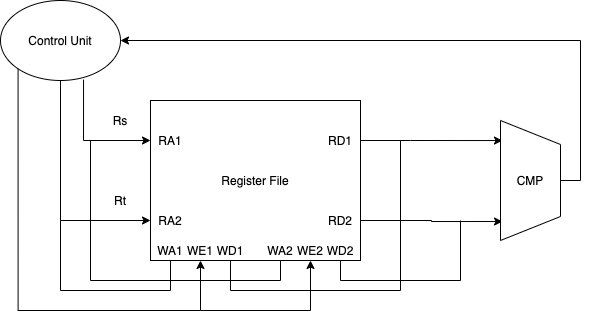

The diagram above was exported from draw.io. Its source (the exported page's mxGraphModel, read from the mxfile embedded in the PNG):
<mxGraphModel dx="506" dy="450" grid="1" gridSize="10" guides="1" tooltips="1" connect="1" arrows="1" fold="1" page="1" pageScale="1" pageWidth="827" pageHeight="1169" math="0" shadow="0">
  <root>
    <mxCell id="0" />
    <mxCell id="1" parent="0" />
    <mxCell id="4" style="edgeStyle=orthogonalEdgeStyle;rounded=0;orthogonalLoop=1;jettySize=auto;html=1;entryX=0;entryY=0.25;entryDx=0;entryDy=0;exitX=0.692;exitY=0.988;exitDx=0;exitDy=0;exitPerimeter=0;" edge="1" parent="1" source="2" target="3">
      <mxGeometry relative="1" as="geometry" />
    </mxCell>
    <mxCell id="5" style="edgeStyle=orthogonalEdgeStyle;rounded=0;orthogonalLoop=1;jettySize=auto;html=1;exitX=0.5;exitY=1;exitDx=0;exitDy=0;entryX=0;entryY=0.75;entryDx=0;entryDy=0;" edge="1" parent="1" source="2" target="3">
      <mxGeometry relative="1" as="geometry" />
    </mxCell>
    <mxCell id="2" value="Control Unit" style="ellipse;whiteSpace=wrap;html=1;" vertex="1" parent="1">
      <mxGeometry x="130" y="110" width="120" height="80" as="geometry" />
    </mxCell>
    <mxCell id="11" style="edgeStyle=orthogonalEdgeStyle;rounded=0;orthogonalLoop=1;jettySize=auto;html=1;exitX=1;exitY=0.25;exitDx=0;exitDy=0;entryX=0.167;entryY=0.967;entryDx=0;entryDy=0;entryPerimeter=0;" edge="1" parent="1" source="3" target="10">
      <mxGeometry relative="1" as="geometry">
        <Array as="points">
          <mxPoint x="540" y="250" />
          <mxPoint x="540" y="250" />
        </Array>
      </mxGeometry>
    </mxCell>
    <mxCell id="12" style="edgeStyle=orthogonalEdgeStyle;rounded=0;orthogonalLoop=1;jettySize=auto;html=1;exitX=1;exitY=0.75;exitDx=0;exitDy=0;" edge="1" parent="1" source="3">
      <mxGeometry relative="1" as="geometry">
        <mxPoint x="632" y="331" as="targetPoint" />
      </mxGeometry>
    </mxCell>
    <mxCell id="31" style="edgeStyle=orthogonalEdgeStyle;rounded=0;orthogonalLoop=1;jettySize=auto;html=1;exitX=0.5;exitY=1;exitDx=0;exitDy=0;endArrow=none;endFill=0;" edge="1" parent="1" source="3">
      <mxGeometry relative="1" as="geometry">
        <mxPoint x="220" y="250" as="targetPoint" />
        <Array as="points">
          <mxPoint x="410" y="370" />
          <mxPoint x="410" y="390" />
          <mxPoint x="220" y="390" />
        </Array>
      </mxGeometry>
    </mxCell>
    <mxCell id="3" value="Register&amp;nbsp;File" style="rounded=0;whiteSpace=wrap;html=1;" vertex="1" parent="1">
      <mxGeometry x="280" y="210" width="210" height="160" as="geometry" />
    </mxCell>
    <mxCell id="6" value="Rs" style="text;html=1;strokeColor=none;fillColor=none;align=center;verticalAlign=middle;whiteSpace=wrap;rounded=0;" vertex="1" parent="1">
      <mxGeometry x="230" y="220" width="40" height="20" as="geometry" />
    </mxCell>
    <mxCell id="7" value="Rt" style="text;html=1;strokeColor=none;fillColor=none;align=center;verticalAlign=middle;whiteSpace=wrap;rounded=0;" vertex="1" parent="1">
      <mxGeometry x="230" y="300" width="40" height="20" as="geometry" />
    </mxCell>
    <mxCell id="13" style="edgeStyle=orthogonalEdgeStyle;rounded=0;orthogonalLoop=1;jettySize=auto;html=1;exitX=0.5;exitY=0;exitDx=0;exitDy=0;entryX=1;entryY=0.5;entryDx=0;entryDy=0;" edge="1" parent="1" source="10" target="2">
      <mxGeometry relative="1" as="geometry" />
    </mxCell>
    <mxCell id="10" value="" style="shape=trapezoid;perimeter=trapezoidPerimeter;whiteSpace=wrap;html=1;direction=south;" vertex="1" parent="1">
      <mxGeometry x="630" y="230" width="60" height="120" as="geometry" />
    </mxCell>
    <mxCell id="15" value="" style="endArrow=none;html=1;" edge="1" parent="1">
      <mxGeometry width="50" height="50" relative="1" as="geometry">
        <mxPoint x="530" y="400" as="sourcePoint" />
        <mxPoint x="530" y="250" as="targetPoint" />
      </mxGeometry>
    </mxCell>
    <mxCell id="16" value="" style="endArrow=none;html=1;" edge="1" parent="1">
      <mxGeometry width="50" height="50" relative="1" as="geometry">
        <mxPoint x="590" y="390" as="sourcePoint" />
        <mxPoint x="590" y="330" as="targetPoint" />
      </mxGeometry>
    </mxCell>
    <mxCell id="19" value="RA1" style="text;html=1;strokeColor=none;fillColor=none;align=center;verticalAlign=middle;whiteSpace=wrap;rounded=0;" vertex="1" parent="1">
      <mxGeometry x="280" y="240" width="40" height="20" as="geometry" />
    </mxCell>
    <mxCell id="20" value="RA2" style="text;html=1;strokeColor=none;fillColor=none;align=center;verticalAlign=middle;whiteSpace=wrap;rounded=0;" vertex="1" parent="1">
      <mxGeometry x="280" y="320" width="40" height="20" as="geometry" />
    </mxCell>
    <mxCell id="21" value="RD1" style="text;html=1;strokeColor=none;fillColor=none;align=center;verticalAlign=middle;whiteSpace=wrap;rounded=0;" vertex="1" parent="1">
      <mxGeometry x="450" y="240" width="40" height="20" as="geometry" />
    </mxCell>
    <mxCell id="22" value="RD2" style="text;html=1;strokeColor=none;fillColor=none;align=center;verticalAlign=middle;whiteSpace=wrap;rounded=0;" vertex="1" parent="1">
      <mxGeometry x="450" y="320" width="40" height="20" as="geometry" />
    </mxCell>
    <mxCell id="36" style="edgeStyle=orthogonalEdgeStyle;rounded=0;orthogonalLoop=1;jettySize=auto;html=1;exitX=0.5;exitY=1;exitDx=0;exitDy=0;entryX=0;entryY=1;entryDx=0;entryDy=0;endArrow=none;endFill=0;startArrow=classic;startFill=1;" edge="1" parent="1" source="23" target="2">
      <mxGeometry relative="1" as="geometry">
        <Array as="points">
          <mxPoint x="330" y="420" />
          <mxPoint x="147" y="420" />
        </Array>
      </mxGeometry>
    </mxCell>
    <mxCell id="23" value="WE1" style="text;html=1;strokeColor=none;fillColor=none;align=center;verticalAlign=middle;whiteSpace=wrap;rounded=0;" vertex="1" parent="1">
      <mxGeometry x="310" y="350" width="40" height="20" as="geometry" />
    </mxCell>
    <mxCell id="34" style="edgeStyle=orthogonalEdgeStyle;rounded=0;orthogonalLoop=1;jettySize=auto;html=1;endArrow=none;endFill=0;" edge="1" parent="1" source="24">
      <mxGeometry relative="1" as="geometry">
        <mxPoint x="530" y="400" as="targetPoint" />
        <Array as="points">
          <mxPoint x="360" y="400" />
        </Array>
      </mxGeometry>
    </mxCell>
    <mxCell id="24" value="WD1" style="text;html=1;strokeColor=none;fillColor=none;align=center;verticalAlign=middle;whiteSpace=wrap;rounded=0;" vertex="1" parent="1">
      <mxGeometry x="340" y="350" width="40" height="20" as="geometry" />
    </mxCell>
    <mxCell id="37" style="edgeStyle=orthogonalEdgeStyle;rounded=0;orthogonalLoop=1;jettySize=auto;html=1;exitX=0.5;exitY=1;exitDx=0;exitDy=0;endArrow=none;endFill=0;startArrow=classic;startFill=1;" edge="1" parent="1" source="25">
      <mxGeometry relative="1" as="geometry">
        <mxPoint x="330.0000000000001" y="420" as="targetPoint" />
        <Array as="points">
          <mxPoint x="440" y="420" />
        </Array>
      </mxGeometry>
    </mxCell>
    <mxCell id="25" value="WE2" style="text;html=1;strokeColor=none;fillColor=none;align=center;verticalAlign=middle;whiteSpace=wrap;rounded=0;" vertex="1" parent="1">
      <mxGeometry x="420" y="350" width="40" height="20" as="geometry" />
    </mxCell>
    <mxCell id="35" style="edgeStyle=orthogonalEdgeStyle;rounded=0;orthogonalLoop=1;jettySize=auto;html=1;exitX=0.5;exitY=1;exitDx=0;exitDy=0;endArrow=none;endFill=0;" edge="1" parent="1" source="26">
      <mxGeometry relative="1" as="geometry">
        <mxPoint x="590" y="390" as="targetPoint" />
        <Array as="points">
          <mxPoint x="470" y="390" />
        </Array>
      </mxGeometry>
    </mxCell>
    <mxCell id="26" value="WD2" style="text;html=1;strokeColor=none;fillColor=none;align=center;verticalAlign=middle;whiteSpace=wrap;rounded=0;" vertex="1" parent="1">
      <mxGeometry x="450" y="350" width="40" height="20" as="geometry" />
    </mxCell>
    <mxCell id="28" value="WA2" style="text;html=1;strokeColor=none;fillColor=none;align=center;verticalAlign=middle;whiteSpace=wrap;rounded=0;" vertex="1" parent="1">
      <mxGeometry x="390" y="350" width="40" height="20" as="geometry" />
    </mxCell>
    <mxCell id="33" style="edgeStyle=orthogonalEdgeStyle;rounded=0;orthogonalLoop=1;jettySize=auto;html=1;exitX=0.5;exitY=1;exitDx=0;exitDy=0;endArrow=none;endFill=0;" edge="1" parent="1" source="29">
      <mxGeometry relative="1" as="geometry">
        <mxPoint x="190" y="330" as="targetPoint" />
        <Array as="points">
          <mxPoint x="300" y="400" />
          <mxPoint x="190" y="400" />
        </Array>
      </mxGeometry>
    </mxCell>
    <mxCell id="29" value="WA1" style="text;html=1;strokeColor=none;fillColor=none;align=center;verticalAlign=middle;whiteSpace=wrap;rounded=0;" vertex="1" parent="1">
      <mxGeometry x="280" y="350" width="40" height="20" as="geometry" />
    </mxCell>
    <mxCell id="38" value="CMP" style="text;html=1;strokeColor=none;fillColor=none;align=center;verticalAlign=middle;whiteSpace=wrap;rounded=0;" vertex="1" parent="1">
      <mxGeometry x="640" y="280" width="40" height="20" as="geometry" />
    </mxCell>
  </root>
</mxGraphModel>